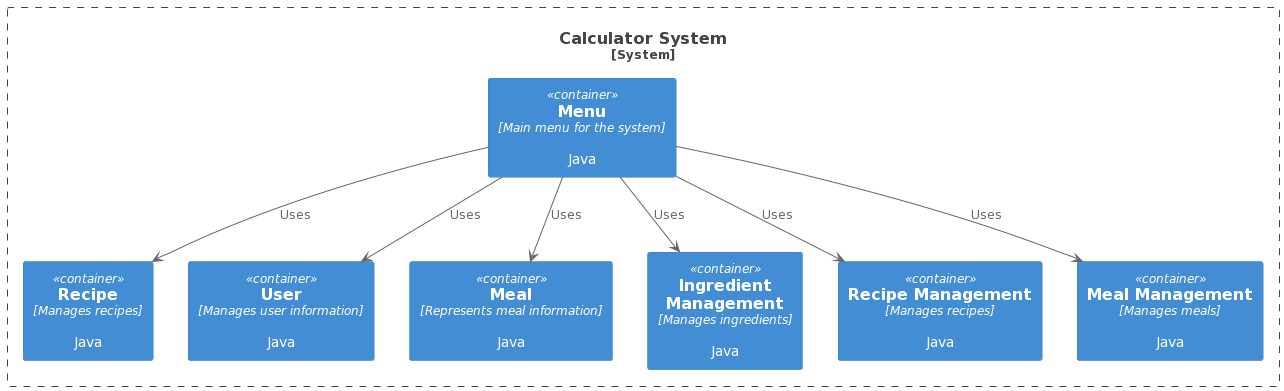

The diagram above was rendered by PlantUML. Its source (embedded in the PNG):
@startuml
!include <C4/C4_Context>
!include <C4/C4_Container>

System_Boundary(calculator, "Calculator System") {
    Container(recipe, "Recipe", "Manages recipes", "Java")
    Container(menu, "Menu", "Main menu for the system", "Java")
    Container(user, "User", "Manages user information", "Java")
    Container(meal, "Meal", "Represents meal information", "Java")
    Container(ingredient_management, "Ingredient Management", "Manages ingredients", "Java")
    Container(recipe_management, "Recipe Management", "Manages recipes", "Java")
    Container(meal_management, "Meal Management", "Manages meals", "Java")
}

menu --> user : Uses
menu --> ingredient_management : Uses
menu --> recipe_management : Uses
menu --> meal_management : Uses
menu --> recipe : Uses
menu --> meal : Uses
@enduml